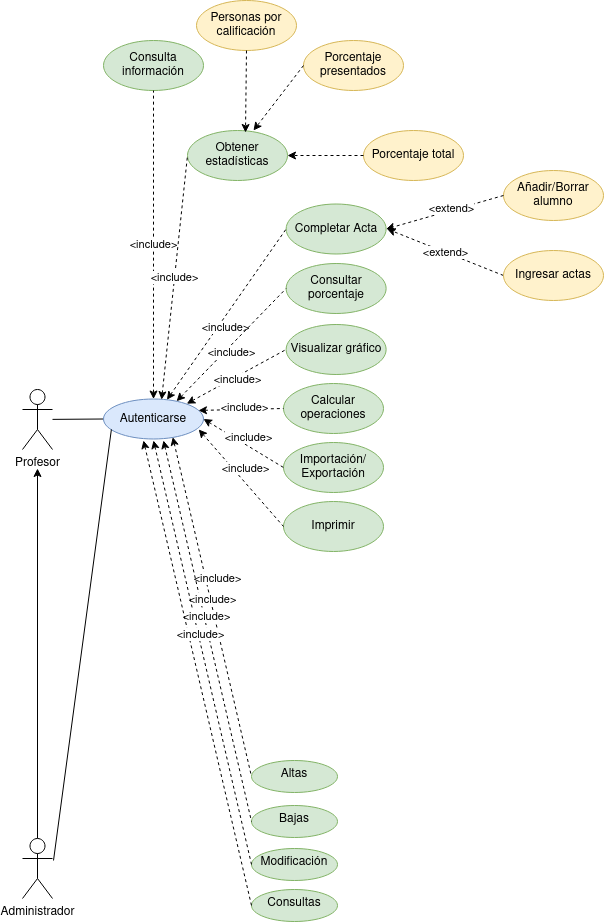

The diagram above was exported from draw.io. Its source (the exported page's mxGraphModel, read from the mxfile embedded in the PNG):
<mxGraphModel dx="713" dy="586" grid="1" gridSize="10" guides="1" tooltips="1" connect="1" arrows="1" fold="1" page="1" pageScale="1" pageWidth="827" pageHeight="1169" math="0" shadow="0">
  <root>
    <mxCell id="0" />
    <mxCell id="1" parent="0" />
    <mxCell id="zZZXgTxn9UNxtTzHdWUM-27" value="" style="edgeStyle=none;rounded=0;orthogonalLoop=1;jettySize=auto;html=1;startArrow=none;startFill=0;endArrow=none;endFill=0;entryX=0;entryY=0.5;entryDx=0;entryDy=0;" parent="1" source="cgr96UEIId0hP9-SYYG8-3" target="zZZXgTxn9UNxtTzHdWUM-4" edge="1">
      <mxGeometry relative="1" as="geometry" />
    </mxCell>
    <mxCell id="cgr96UEIId0hP9-SYYG8-3" value="Profesor" style="shape=umlActor;verticalLabelPosition=bottom;verticalAlign=top;html=1;outlineConnect=0;" parent="1" vertex="1">
      <mxGeometry x="99" y="549" width="30" height="60" as="geometry" />
    </mxCell>
    <mxCell id="cgr96UEIId0hP9-SYYG8-6" value="" style="edgeStyle=orthogonalEdgeStyle;rounded=0;orthogonalLoop=1;jettySize=auto;html=1;" parent="1" source="cgr96UEIId0hP9-SYYG8-4" edge="1">
      <mxGeometry relative="1" as="geometry">
        <mxPoint x="114" y="628" as="targetPoint" />
      </mxGeometry>
    </mxCell>
    <mxCell id="cgr96UEIId0hP9-SYYG8-4" value="Administrador" style="shape=umlActor;verticalLabelPosition=bottom;verticalAlign=top;html=1;outlineConnect=0;" parent="1" vertex="1">
      <mxGeometry x="99" y="998" width="30" height="60" as="geometry" />
    </mxCell>
    <mxCell id="zZZXgTxn9UNxtTzHdWUM-1" value="Completar Acta" style="ellipse;whiteSpace=wrap;html=1;fillColor=#d5e8d4;strokeColor=#82b366;" parent="1" vertex="1">
      <mxGeometry x="362.63" y="363.5" width="100" height="50" as="geometry" />
    </mxCell>
    <mxCell id="zZZXgTxn9UNxtTzHdWUM-2" value="Añadir/Borrar alumno" style="ellipse;whiteSpace=wrap;html=1;fillColor=#fff2cc;strokeColor=#d6b656;" parent="1" vertex="1">
      <mxGeometry x="580" y="330" width="100" height="50" as="geometry" />
    </mxCell>
    <mxCell id="zZZXgTxn9UNxtTzHdWUM-23" value="&amp;lt;extend&amp;gt;" style="edgeStyle=none;rounded=0;orthogonalLoop=1;jettySize=auto;html=1;dashed=1;startArrow=none;startFill=0;endArrow=classic;endFill=1;entryX=1;entryY=0.5;entryDx=0;entryDy=0;exitX=0;exitY=0.5;exitDx=0;exitDy=0;" parent="1" source="zZZXgTxn9UNxtTzHdWUM-3" edge="1">
      <mxGeometry relative="1" as="geometry">
        <mxPoint x="463.6300000000033" y="388.5" as="targetPoint" />
        <mxPoint x="591" y="422" as="sourcePoint" />
      </mxGeometry>
    </mxCell>
    <mxCell id="zZZXgTxn9UNxtTzHdWUM-3" value="Ingresar actas" style="ellipse;whiteSpace=wrap;html=1;fillColor=#fff2cc;strokeColor=#d6b656;" parent="1" vertex="1">
      <mxGeometry x="580" y="410" width="100" height="50" as="geometry" />
    </mxCell>
    <mxCell id="zZZXgTxn9UNxtTzHdWUM-4" value="Autenticarse" style="ellipse;whiteSpace=wrap;html=1;fillColor=#dae8fc;strokeColor=#6c8ebf;" parent="1" vertex="1">
      <mxGeometry x="180" y="558.5" width="100" height="40" as="geometry" />
    </mxCell>
    <mxCell id="zZZXgTxn9UNxtTzHdWUM-6" value="Consulta información" style="ellipse;whiteSpace=wrap;html=1;fillColor=#d5e8d4;strokeColor=#82b366;" parent="1" vertex="1">
      <mxGeometry x="180" y="200" width="100" height="50" as="geometry" />
    </mxCell>
    <mxCell id="zZZXgTxn9UNxtTzHdWUM-7" value="Obtener estadísticas" style="ellipse;whiteSpace=wrap;html=1;fillColor=#d5e8d4;strokeColor=#82b366;" parent="1" vertex="1">
      <mxGeometry x="264" y="290" width="100" height="50" as="geometry" />
    </mxCell>
    <mxCell id="zZZXgTxn9UNxtTzHdWUM-8" value="Personas por calificación" style="ellipse;whiteSpace=wrap;html=1;fillColor=#fff2cc;strokeColor=#d6b656;" parent="1" vertex="1">
      <mxGeometry x="273" y="160" width="100" height="50" as="geometry" />
    </mxCell>
    <mxCell id="zZZXgTxn9UNxtTzHdWUM-9" value="Porcentaje presentados" style="ellipse;whiteSpace=wrap;html=1;fillColor=#fff2cc;strokeColor=#d6b656;" parent="1" vertex="1">
      <mxGeometry x="380" y="200" width="100" height="50" as="geometry" />
    </mxCell>
    <mxCell id="zZZXgTxn9UNxtTzHdWUM-10" value="Porcentaje total" style="ellipse;whiteSpace=wrap;html=1;fillColor=#fff2cc;strokeColor=#d6b656;" parent="1" vertex="1">
      <mxGeometry x="440" y="290" width="100" height="50" as="geometry" />
    </mxCell>
    <mxCell id="zZZXgTxn9UNxtTzHdWUM-11" value="Consultar porcentaje" style="ellipse;whiteSpace=wrap;html=1;fillColor=#d5e8d4;strokeColor=#82b366;" parent="1" vertex="1">
      <mxGeometry x="362.63" y="423" width="100" height="50" as="geometry" />
    </mxCell>
    <mxCell id="zZZXgTxn9UNxtTzHdWUM-12" value="Visualizar gráfico" style="ellipse;whiteSpace=wrap;html=1;fillColor=#d5e8d4;strokeColor=#82b366;" parent="1" vertex="1">
      <mxGeometry x="362.63" y="484" width="100" height="50" as="geometry" />
    </mxCell>
    <mxCell id="zZZXgTxn9UNxtTzHdWUM-13" value="Calcular operaciones" style="ellipse;whiteSpace=wrap;html=1;fillColor=#d5e8d4;strokeColor=#82b366;" parent="1" vertex="1">
      <mxGeometry x="360" y="543" width="100" height="50" as="geometry" />
    </mxCell>
    <mxCell id="zZZXgTxn9UNxtTzHdWUM-14" value="&lt;div&gt;Importación/&lt;/div&gt;&lt;div&gt;Exportación&lt;/div&gt;" style="ellipse;whiteSpace=wrap;html=1;fillColor=#d5e8d4;strokeColor=#82b366;" parent="1" vertex="1">
      <mxGeometry x="360" y="602" width="100" height="50" as="geometry" />
    </mxCell>
    <mxCell id="zZZXgTxn9UNxtTzHdWUM-15" value="Imprimir" style="ellipse;whiteSpace=wrap;html=1;fillColor=#d5e8d4;strokeColor=#82b366;" parent="1" vertex="1">
      <mxGeometry x="360" y="661" width="100" height="50" as="geometry" />
    </mxCell>
    <mxCell id="zZZXgTxn9UNxtTzHdWUM-21" value="" style="endArrow=none;html=1;rounded=0;dashed=1;entryX=0;entryY=0.5;entryDx=0;entryDy=0;endFill=0;startArrow=classic;startFill=1;" parent="1" source="zZZXgTxn9UNxtTzHdWUM-4" target="zZZXgTxn9UNxtTzHdWUM-1" edge="1">
      <mxGeometry width="50" height="50" relative="1" as="geometry">
        <mxPoint x="700" y="450" as="sourcePoint" />
        <mxPoint x="750" y="400" as="targetPoint" />
      </mxGeometry>
    </mxCell>
    <mxCell id="zZZXgTxn9UNxtTzHdWUM-32" value="&amp;lt;include&amp;gt;" style="edgeLabel;html=1;align=center;verticalAlign=middle;resizable=0;points=[];" parent="zZZXgTxn9UNxtTzHdWUM-21" vertex="1" connectable="0">
      <mxGeometry x="-0.1672" y="2" relative="1" as="geometry">
        <mxPoint x="10" as="offset" />
      </mxGeometry>
    </mxCell>
    <mxCell id="zZZXgTxn9UNxtTzHdWUM-24" value="" style="edgeStyle=none;rounded=0;orthogonalLoop=1;jettySize=auto;html=1;dashed=1;startArrow=none;startFill=0;endArrow=classic;endFill=1;entryX=1;entryY=0.5;entryDx=0;entryDy=0;exitX=0;exitY=0.5;exitDx=0;exitDy=0;" parent="1" source="zZZXgTxn9UNxtTzHdWUM-2" target="zZZXgTxn9UNxtTzHdWUM-1" edge="1">
      <mxGeometry relative="1" as="geometry">
        <mxPoint x="524.9246624505203" y="298.38012522559484" as="sourcePoint" />
        <mxPoint x="464.63" y="378" as="targetPoint" />
      </mxGeometry>
    </mxCell>
    <mxCell id="zZZXgTxn9UNxtTzHdWUM-33" value="&amp;lt;extend&amp;gt;" style="edgeLabel;html=1;align=center;verticalAlign=middle;resizable=0;points=[];" parent="zZZXgTxn9UNxtTzHdWUM-24" vertex="1" connectable="0">
      <mxGeometry x="0.2216" relative="1" as="geometry">
        <mxPoint x="19" y="-8" as="offset" />
      </mxGeometry>
    </mxCell>
    <mxCell id="zZZXgTxn9UNxtTzHdWUM-34" value="&amp;lt;include&amp;gt;" style="edgeStyle=none;rounded=0;orthogonalLoop=1;jettySize=auto;html=1;startArrow=classic;startFill=1;endArrow=none;endFill=0;entryX=0.5;entryY=1;entryDx=0;entryDy=0;exitX=0.5;exitY=0;exitDx=0;exitDy=0;dashed=1;" parent="1" target="zZZXgTxn9UNxtTzHdWUM-6" edge="1" source="zZZXgTxn9UNxtTzHdWUM-4">
      <mxGeometry relative="1" as="geometry">
        <mxPoint x="140" y="400" as="sourcePoint" />
        <mxPoint x="260.0124793313023" y="409.0585197840078" as="targetPoint" />
      </mxGeometry>
    </mxCell>
    <mxCell id="1rF-I418FPxQjAwmoIBI-1" value="&amp;lt;include&amp;gt;" style="edgeStyle=none;rounded=0;orthogonalLoop=1;jettySize=auto;html=1;startArrow=classic;startFill=1;endArrow=none;endFill=0;entryX=0;entryY=0.5;entryDx=0;entryDy=0;dashed=1;exitX=0.581;exitY=0.016;exitDx=0;exitDy=0;exitPerimeter=0;" edge="1" parent="1" source="zZZXgTxn9UNxtTzHdWUM-4" target="zZZXgTxn9UNxtTzHdWUM-7">
      <mxGeometry relative="1" as="geometry">
        <mxPoint x="280" y="410" as="sourcePoint" />
        <mxPoint x="390" y="430" as="targetPoint" />
      </mxGeometry>
    </mxCell>
    <mxCell id="1rF-I418FPxQjAwmoIBI-3" value="" style="endArrow=classic;html=1;rounded=0;dashed=1;entryX=1;entryY=0.5;entryDx=0;entryDy=0;exitX=0;exitY=0.5;exitDx=0;exitDy=0;" edge="1" parent="1" source="zZZXgTxn9UNxtTzHdWUM-10" target="zZZXgTxn9UNxtTzHdWUM-7">
      <mxGeometry width="50" height="50" relative="1" as="geometry">
        <mxPoint x="620" y="505.5" as="sourcePoint" />
        <mxPoint x="670" y="455.5" as="targetPoint" />
      </mxGeometry>
    </mxCell>
    <mxCell id="1rF-I418FPxQjAwmoIBI-4" value="" style="endArrow=classic;html=1;rounded=0;dashed=1;entryX=0.66;entryY=0;entryDx=0;entryDy=0;exitX=0;exitY=0.5;exitDx=0;exitDy=0;entryPerimeter=0;" edge="1" parent="1" source="zZZXgTxn9UNxtTzHdWUM-9" target="zZZXgTxn9UNxtTzHdWUM-7">
      <mxGeometry width="50" height="50" relative="1" as="geometry">
        <mxPoint x="560" y="405" as="sourcePoint" />
        <mxPoint x="476.6300000000033" y="330.5" as="targetPoint" />
      </mxGeometry>
    </mxCell>
    <mxCell id="1rF-I418FPxQjAwmoIBI-5" value="" style="endArrow=classic;html=1;rounded=0;dashed=1;exitX=0.5;exitY=1;exitDx=0;exitDy=0;entryX=0.58;entryY=0.04;entryDx=0;entryDy=0;entryPerimeter=0;" edge="1" parent="1" source="zZZXgTxn9UNxtTzHdWUM-8" target="zZZXgTxn9UNxtTzHdWUM-7">
      <mxGeometry width="50" height="50" relative="1" as="geometry">
        <mxPoint x="560" y="330.5" as="sourcePoint" />
        <mxPoint x="470" y="310" as="targetPoint" />
      </mxGeometry>
    </mxCell>
    <mxCell id="1rF-I418FPxQjAwmoIBI-6" value="" style="endArrow=none;html=1;rounded=0;dashed=1;exitX=0.731;exitY=0.055;exitDx=0;exitDy=0;endFill=0;startArrow=classic;startFill=1;entryX=0;entryY=0.5;entryDx=0;entryDy=0;exitPerimeter=0;" edge="1" parent="1" source="zZZXgTxn9UNxtTzHdWUM-4" target="zZZXgTxn9UNxtTzHdWUM-11">
      <mxGeometry width="50" height="50" relative="1" as="geometry">
        <mxPoint x="290" y="588.5" as="sourcePoint" />
        <mxPoint x="360" y="670" as="targetPoint" />
      </mxGeometry>
    </mxCell>
    <mxCell id="1rF-I418FPxQjAwmoIBI-7" value="&amp;lt;include&amp;gt;" style="edgeLabel;html=1;align=center;verticalAlign=middle;resizable=0;points=[];" vertex="1" connectable="0" parent="1rF-I418FPxQjAwmoIBI-6">
      <mxGeometry x="-0.1672" y="2" relative="1" as="geometry">
        <mxPoint x="10" as="offset" />
      </mxGeometry>
    </mxCell>
    <mxCell id="1rF-I418FPxQjAwmoIBI-8" value="" style="endArrow=none;html=1;rounded=0;dashed=1;endFill=0;startArrow=classic;startFill=1;entryX=0;entryY=0.5;entryDx=0;entryDy=0;exitX=0.833;exitY=0.117;exitDx=0;exitDy=0;exitPerimeter=0;" edge="1" parent="1" source="zZZXgTxn9UNxtTzHdWUM-4" target="zZZXgTxn9UNxtTzHdWUM-12">
      <mxGeometry width="50" height="50" relative="1" as="geometry">
        <mxPoint x="250" y="600" as="sourcePoint" />
        <mxPoint x="376.6299999999969" y="685" as="targetPoint" />
      </mxGeometry>
    </mxCell>
    <mxCell id="1rF-I418FPxQjAwmoIBI-9" value="&amp;lt;include&amp;gt;" style="edgeLabel;html=1;align=center;verticalAlign=middle;resizable=0;points=[];" vertex="1" connectable="0" parent="1rF-I418FPxQjAwmoIBI-8">
      <mxGeometry x="-0.1672" y="2" relative="1" as="geometry">
        <mxPoint x="10" as="offset" />
      </mxGeometry>
    </mxCell>
    <mxCell id="1rF-I418FPxQjAwmoIBI-10" value="" style="endArrow=none;html=1;rounded=0;dashed=1;endFill=0;startArrow=classic;startFill=1;entryX=0;entryY=0.5;entryDx=0;entryDy=0;exitX=0.95;exitY=0.286;exitDx=0;exitDy=0;exitPerimeter=0;" edge="1" parent="1" source="zZZXgTxn9UNxtTzHdWUM-4" target="zZZXgTxn9UNxtTzHdWUM-13">
      <mxGeometry width="50" height="50" relative="1" as="geometry">
        <mxPoint x="250" y="600" as="sourcePoint" />
        <mxPoint x="376.6299999999969" y="740" as="targetPoint" />
      </mxGeometry>
    </mxCell>
    <mxCell id="1rF-I418FPxQjAwmoIBI-11" value="&amp;lt;include&amp;gt;" style="edgeLabel;html=1;align=center;verticalAlign=middle;resizable=0;points=[];" vertex="1" connectable="0" parent="1rF-I418FPxQjAwmoIBI-10">
      <mxGeometry x="-0.1672" y="2" relative="1" as="geometry">
        <mxPoint x="10" as="offset" />
      </mxGeometry>
    </mxCell>
    <mxCell id="1rF-I418FPxQjAwmoIBI-12" value="" style="endArrow=none;html=1;rounded=0;dashed=1;endFill=0;startArrow=classic;startFill=1;entryX=0;entryY=0.5;entryDx=0;entryDy=0;exitX=1;exitY=0.5;exitDx=0;exitDy=0;" edge="1" parent="1" source="zZZXgTxn9UNxtTzHdWUM-4" target="zZZXgTxn9UNxtTzHdWUM-14">
      <mxGeometry width="50" height="50" relative="1" as="geometry">
        <mxPoint x="240" y="600" as="sourcePoint" />
        <mxPoint x="374" y="805" as="targetPoint" />
      </mxGeometry>
    </mxCell>
    <mxCell id="1rF-I418FPxQjAwmoIBI-13" value="&amp;lt;include&amp;gt;" style="edgeLabel;html=1;align=center;verticalAlign=middle;resizable=0;points=[];" vertex="1" connectable="0" parent="1rF-I418FPxQjAwmoIBI-12">
      <mxGeometry x="-0.1672" y="2" relative="1" as="geometry">
        <mxPoint x="10" as="offset" />
      </mxGeometry>
    </mxCell>
    <mxCell id="1rF-I418FPxQjAwmoIBI-14" value="" style="endArrow=none;html=1;rounded=0;dashed=1;endFill=0;startArrow=classic;startFill=1;entryX=0;entryY=0.5;entryDx=0;entryDy=0;exitX=0.952;exitY=0.762;exitDx=0;exitDy=0;exitPerimeter=0;" edge="1" parent="1" source="zZZXgTxn9UNxtTzHdWUM-4" target="zZZXgTxn9UNxtTzHdWUM-15">
      <mxGeometry width="50" height="50" relative="1" as="geometry">
        <mxPoint x="280" y="580" as="sourcePoint" />
        <mxPoint x="374" y="880" as="targetPoint" />
      </mxGeometry>
    </mxCell>
    <mxCell id="1rF-I418FPxQjAwmoIBI-15" value="&amp;lt;include&amp;gt;" style="edgeLabel;html=1;align=center;verticalAlign=middle;resizable=0;points=[];" vertex="1" connectable="0" parent="1rF-I418FPxQjAwmoIBI-14">
      <mxGeometry x="-0.1672" y="2" relative="1" as="geometry">
        <mxPoint x="10" as="offset" />
      </mxGeometry>
    </mxCell>
    <mxCell id="1rF-I418FPxQjAwmoIBI-16" value="Altas" style="ellipse;whiteSpace=wrap;html=1;verticalAlign=top;fillColor=#d5e8d4;strokeColor=#82b366;" vertex="1" parent="1">
      <mxGeometry x="328" y="920" width="86" height="32" as="geometry" />
    </mxCell>
    <mxCell id="1rF-I418FPxQjAwmoIBI-18" value="Bajas" style="ellipse;whiteSpace=wrap;html=1;verticalAlign=top;fillColor=#d5e8d4;strokeColor=#82b366;" vertex="1" parent="1">
      <mxGeometry x="328" y="965" width="86" height="32" as="geometry" />
    </mxCell>
    <mxCell id="1rF-I418FPxQjAwmoIBI-19" value="Modificación" style="ellipse;whiteSpace=wrap;html=1;verticalAlign=top;fillColor=#d5e8d4;strokeColor=#82b366;" vertex="1" parent="1">
      <mxGeometry x="328" y="1008" width="86" height="32" as="geometry" />
    </mxCell>
    <mxCell id="1rF-I418FPxQjAwmoIBI-20" value="Consultas" style="ellipse;whiteSpace=wrap;html=1;verticalAlign=top;fillColor=#d5e8d4;strokeColor=#82b366;" vertex="1" parent="1">
      <mxGeometry x="328" y="1049" width="86" height="32" as="geometry" />
    </mxCell>
    <mxCell id="1rF-I418FPxQjAwmoIBI-25" value="" style="edgeStyle=none;rounded=0;orthogonalLoop=1;jettySize=auto;html=1;startArrow=none;startFill=0;endArrow=none;endFill=0;entryX=0.079;entryY=0.76;entryDx=0;entryDy=0;entryPerimeter=0;" edge="1" parent="1" target="zZZXgTxn9UNxtTzHdWUM-4">
      <mxGeometry relative="1" as="geometry">
        <mxPoint x="130" y="1020" as="sourcePoint" />
        <mxPoint x="190" y="588.5" as="targetPoint" />
      </mxGeometry>
    </mxCell>
    <mxCell id="1rF-I418FPxQjAwmoIBI-26" value="" style="endArrow=none;html=1;rounded=0;dashed=1;endFill=0;startArrow=classic;startFill=1;entryX=0;entryY=0.5;entryDx=0;entryDy=0;exitX=0.693;exitY=0.954;exitDx=0;exitDy=0;exitPerimeter=0;" edge="1" parent="1" source="zZZXgTxn9UNxtTzHdWUM-4" target="1rF-I418FPxQjAwmoIBI-16">
      <mxGeometry width="50" height="50" relative="1" as="geometry">
        <mxPoint x="290" y="590" as="sourcePoint" />
        <mxPoint x="370" y="696" as="targetPoint" />
      </mxGeometry>
    </mxCell>
    <mxCell id="1rF-I418FPxQjAwmoIBI-27" value="&amp;lt;include&amp;gt;" style="edgeLabel;html=1;align=center;verticalAlign=middle;resizable=0;points=[];" vertex="1" connectable="0" parent="1rF-I418FPxQjAwmoIBI-26">
      <mxGeometry x="-0.1672" y="2" relative="1" as="geometry">
        <mxPoint x="10" as="offset" />
      </mxGeometry>
    </mxCell>
    <mxCell id="1rF-I418FPxQjAwmoIBI-28" value="" style="endArrow=none;html=1;rounded=0;dashed=1;endFill=0;startArrow=classic;startFill=1;entryX=0;entryY=0.5;entryDx=0;entryDy=0;" edge="1" parent="1" target="1rF-I418FPxQjAwmoIBI-18">
      <mxGeometry width="50" height="50" relative="1" as="geometry">
        <mxPoint x="240" y="600" as="sourcePoint" />
        <mxPoint x="338.00000000000273" y="946" as="targetPoint" />
      </mxGeometry>
    </mxCell>
    <mxCell id="1rF-I418FPxQjAwmoIBI-29" value="&amp;lt;include&amp;gt;" style="edgeLabel;html=1;align=center;verticalAlign=middle;resizable=0;points=[];" vertex="1" connectable="0" parent="1rF-I418FPxQjAwmoIBI-28">
      <mxGeometry x="-0.1672" y="2" relative="1" as="geometry">
        <mxPoint x="10" as="offset" />
      </mxGeometry>
    </mxCell>
    <mxCell id="1rF-I418FPxQjAwmoIBI-30" value="" style="endArrow=none;html=1;rounded=0;dashed=1;endFill=0;startArrow=classic;startFill=1;entryX=0;entryY=0.5;entryDx=0;entryDy=0;" edge="1" parent="1" target="1rF-I418FPxQjAwmoIBI-19">
      <mxGeometry width="50" height="50" relative="1" as="geometry">
        <mxPoint x="230" y="600" as="sourcePoint" />
        <mxPoint x="338.00000000000273" y="991" as="targetPoint" />
      </mxGeometry>
    </mxCell>
    <mxCell id="1rF-I418FPxQjAwmoIBI-31" value="&amp;lt;include&amp;gt;" style="edgeLabel;html=1;align=center;verticalAlign=middle;resizable=0;points=[];" vertex="1" connectable="0" parent="1rF-I418FPxQjAwmoIBI-30">
      <mxGeometry x="-0.1672" y="2" relative="1" as="geometry">
        <mxPoint x="10" as="offset" />
      </mxGeometry>
    </mxCell>
    <mxCell id="1rF-I418FPxQjAwmoIBI-33" value="" style="endArrow=none;html=1;rounded=0;dashed=1;endFill=0;startArrow=classic;startFill=1;entryX=0;entryY=0.5;entryDx=0;entryDy=0;" edge="1" parent="1" target="1rF-I418FPxQjAwmoIBI-20">
      <mxGeometry width="50" height="50" relative="1" as="geometry">
        <mxPoint x="220" y="600" as="sourcePoint" />
        <mxPoint x="338.00000000000273" y="1033.9999999999998" as="targetPoint" />
      </mxGeometry>
    </mxCell>
    <mxCell id="1rF-I418FPxQjAwmoIBI-34" value="&amp;lt;include&amp;gt;" style="edgeLabel;html=1;align=center;verticalAlign=middle;resizable=0;points=[];" vertex="1" connectable="0" parent="1rF-I418FPxQjAwmoIBI-33">
      <mxGeometry x="-0.1672" y="2" relative="1" as="geometry">
        <mxPoint x="10" as="offset" />
      </mxGeometry>
    </mxCell>
  </root>
</mxGraphModel>